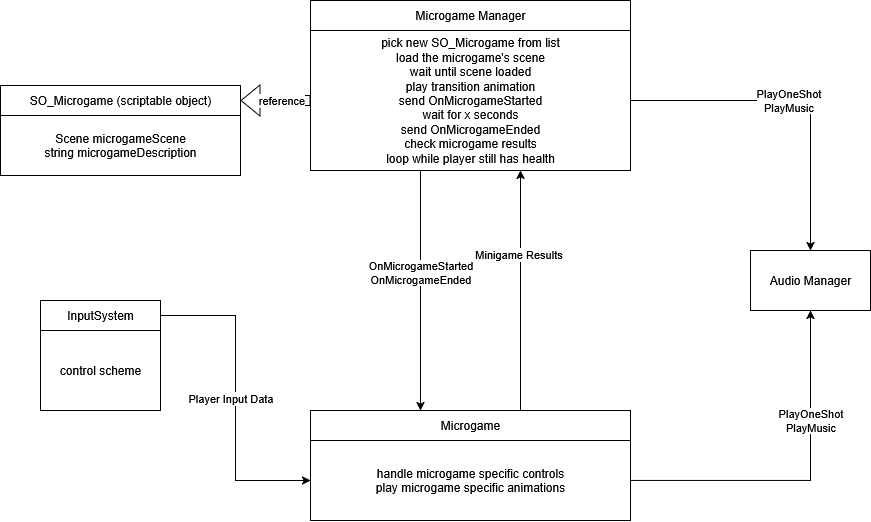

The diagram above was exported from draw.io. Its source (the exported page's mxGraphModel, read from the mxfile embedded in the PNG):
<mxGraphModel dx="1810" dy="523" grid="1" gridSize="10" guides="1" tooltips="1" connect="1" arrows="1" fold="1" page="1" pageScale="1" pageWidth="827" pageHeight="1169" math="0" shadow="0">
  <root>
    <mxCell id="0" />
    <mxCell id="1" parent="0" />
    <mxCell id="RqURyyMjr8bxJMYUTJfk-1" value="&lt;div align=&quot;center&quot;&gt;Microgame Manager&lt;/div&gt;" style="rounded=0;whiteSpace=wrap;html=1;align=center;" vertex="1" parent="1">
      <mxGeometry x="260" y="20" width="320" height="30" as="geometry" />
    </mxCell>
    <mxCell id="RqURyyMjr8bxJMYUTJfk-6" value="" style="edgeStyle=orthogonalEdgeStyle;rounded=0;orthogonalLoop=1;jettySize=auto;html=1;" edge="1" parent="1" source="RqURyyMjr8bxJMYUTJfk-2" target="RqURyyMjr8bxJMYUTJfk-4">
      <mxGeometry relative="1" as="geometry">
        <Array as="points">
          <mxPoint x="470" y="240" />
          <mxPoint x="470" y="240" />
        </Array>
      </mxGeometry>
    </mxCell>
    <mxCell id="RqURyyMjr8bxJMYUTJfk-7" value="&lt;div&gt;Minigame Results&lt;/div&gt;" style="edgeLabel;html=1;align=center;verticalAlign=middle;resizable=0;points=[];" vertex="1" connectable="0" parent="RqURyyMjr8bxJMYUTJfk-6">
      <mxGeometry x="0.3" y="2" relative="1" as="geometry">
        <mxPoint as="offset" />
      </mxGeometry>
    </mxCell>
    <mxCell id="RqURyyMjr8bxJMYUTJfk-2" value="Microgame" style="whiteSpace=wrap;html=1;rounded=0;" vertex="1" parent="1">
      <mxGeometry x="260" y="430" width="320" height="30" as="geometry" />
    </mxCell>
    <mxCell id="RqURyyMjr8bxJMYUTJfk-9" value="" style="rounded=0;orthogonalLoop=1;jettySize=auto;html=1;shape=flexArrow;endArrow=block;endFill=0;" edge="1" parent="1" source="RqURyyMjr8bxJMYUTJfk-4" target="RqURyyMjr8bxJMYUTJfk-8">
      <mxGeometry relative="1" as="geometry" />
    </mxCell>
    <mxCell id="RqURyyMjr8bxJMYUTJfk-25" value="reference" style="edgeLabel;html=1;align=center;verticalAlign=middle;resizable=0;points=[];" vertex="1" connectable="0" parent="RqURyyMjr8bxJMYUTJfk-9">
      <mxGeometry x="-0.381" y="-1" relative="1" as="geometry">
        <mxPoint x="-8" y="1" as="offset" />
      </mxGeometry>
    </mxCell>
    <mxCell id="RqURyyMjr8bxJMYUTJfk-12" style="edgeStyle=orthogonalEdgeStyle;rounded=0;orthogonalLoop=1;jettySize=auto;html=1;entryX=0.5;entryY=0;entryDx=0;entryDy=0;" edge="1" parent="1">
      <mxGeometry relative="1" as="geometry">
        <mxPoint x="370" y="190" as="sourcePoint" />
        <mxPoint x="370" y="430" as="targetPoint" />
      </mxGeometry>
    </mxCell>
    <mxCell id="RqURyyMjr8bxJMYUTJfk-13" value="&lt;div&gt;OnMicrogameStarted&lt;/div&gt;&lt;div&gt;OnMicrogameEnded&lt;/div&gt;" style="edgeLabel;html=1;align=center;verticalAlign=middle;resizable=0;points=[];" vertex="1" connectable="0" parent="RqURyyMjr8bxJMYUTJfk-12">
      <mxGeometry x="-0.1476" relative="1" as="geometry">
        <mxPoint as="offset" />
      </mxGeometry>
    </mxCell>
    <mxCell id="RqURyyMjr8bxJMYUTJfk-22" value="" style="edgeStyle=orthogonalEdgeStyle;rounded=0;orthogonalLoop=1;jettySize=auto;html=1;" edge="1" parent="1" source="RqURyyMjr8bxJMYUTJfk-4" target="RqURyyMjr8bxJMYUTJfk-21">
      <mxGeometry relative="1" as="geometry" />
    </mxCell>
    <mxCell id="RqURyyMjr8bxJMYUTJfk-26" value="&lt;div&gt;PlayOneShot&lt;br&gt;PlayMusic&lt;/div&gt;" style="edgeLabel;html=1;align=center;verticalAlign=middle;resizable=0;points=[];" vertex="1" connectable="0" parent="RqURyyMjr8bxJMYUTJfk-22">
      <mxGeometry x="-0.0455" relative="1" as="geometry">
        <mxPoint as="offset" />
      </mxGeometry>
    </mxCell>
    <mxCell id="RqURyyMjr8bxJMYUTJfk-4" value="&lt;div&gt;pick new SO_Microgame from list&lt;/div&gt;&lt;div&gt;load the microgame's scene&lt;/div&gt;&lt;div&gt;wait until scene loaded&lt;/div&gt;&lt;div&gt;play transition animation&lt;/div&gt;&lt;div&gt;send OnMicrogameStarted&lt;/div&gt;&lt;div&gt;wait for x seconds&lt;/div&gt;&lt;div&gt;send OnMicrogameEnded&lt;/div&gt;&lt;div&gt;check microgame results&lt;/div&gt;&lt;div&gt;loop while player still has health&lt;/div&gt;" style="rounded=0;whiteSpace=wrap;html=1;" vertex="1" parent="1">
      <mxGeometry x="260" y="50" width="320" height="140" as="geometry" />
    </mxCell>
    <mxCell id="RqURyyMjr8bxJMYUTJfk-8" value="SO_Microgame (scriptable object)" style="whiteSpace=wrap;html=1;rounded=0;" vertex="1" parent="1">
      <mxGeometry x="-50" y="105" width="240" height="30" as="geometry" />
    </mxCell>
    <mxCell id="RqURyyMjr8bxJMYUTJfk-11" value="&lt;div&gt;Scene microgameScene&lt;/div&gt;&lt;div&gt;string microgameDescription&lt;/div&gt;" style="rounded=0;whiteSpace=wrap;html=1;" vertex="1" parent="1">
      <mxGeometry x="-50" y="135" width="240" height="60" as="geometry" />
    </mxCell>
    <mxCell id="RqURyyMjr8bxJMYUTJfk-23" style="edgeStyle=orthogonalEdgeStyle;rounded=0;orthogonalLoop=1;jettySize=auto;html=1;entryX=0.5;entryY=1;entryDx=0;entryDy=0;" edge="1" parent="1" source="RqURyyMjr8bxJMYUTJfk-14" target="RqURyyMjr8bxJMYUTJfk-21">
      <mxGeometry relative="1" as="geometry" />
    </mxCell>
    <mxCell id="RqURyyMjr8bxJMYUTJfk-27" value="&lt;div&gt;PlayOneShot&lt;/div&gt;&lt;div&gt;PlayMusic&lt;/div&gt;" style="edgeLabel;html=1;align=center;verticalAlign=middle;resizable=0;points=[];" vertex="1" connectable="0" parent="RqURyyMjr8bxJMYUTJfk-23">
      <mxGeometry x="0.3695" relative="1" as="geometry">
        <mxPoint as="offset" />
      </mxGeometry>
    </mxCell>
    <mxCell id="RqURyyMjr8bxJMYUTJfk-14" value="&lt;div&gt;handle microgame specific controls&lt;/div&gt;play microgame specific animations" style="rounded=0;whiteSpace=wrap;html=1;" vertex="1" parent="1">
      <mxGeometry x="260" y="460" width="320" height="80" as="geometry" />
    </mxCell>
    <mxCell id="RqURyyMjr8bxJMYUTJfk-16" style="edgeStyle=orthogonalEdgeStyle;rounded=0;orthogonalLoop=1;jettySize=auto;html=1;entryX=0;entryY=0.5;entryDx=0;entryDy=0;" edge="1" parent="1" source="RqURyyMjr8bxJMYUTJfk-15" target="RqURyyMjr8bxJMYUTJfk-14">
      <mxGeometry relative="1" as="geometry" />
    </mxCell>
    <mxCell id="RqURyyMjr8bxJMYUTJfk-18" value="&lt;div&gt;Player Input Data&lt;/div&gt;" style="edgeLabel;html=1;align=center;verticalAlign=middle;resizable=0;points=[];" vertex="1" connectable="0" parent="RqURyyMjr8bxJMYUTJfk-16">
      <mxGeometry x="-0.3284" y="1" relative="1" as="geometry">
        <mxPoint x="-6" y="52" as="offset" />
      </mxGeometry>
    </mxCell>
    <mxCell id="RqURyyMjr8bxJMYUTJfk-15" value="InputSystem" style="rounded=0;whiteSpace=wrap;html=1;" vertex="1" parent="1">
      <mxGeometry x="-10" y="320" width="120" height="30" as="geometry" />
    </mxCell>
    <mxCell id="RqURyyMjr8bxJMYUTJfk-17" value="&lt;div&gt;&lt;br&gt;&lt;/div&gt;" style="text;html=1;align=center;verticalAlign=middle;resizable=0;points=[];autosize=1;strokeColor=none;fillColor=none;" vertex="1" parent="1">
      <mxGeometry x="170" y="398" width="20" height="30" as="geometry" />
    </mxCell>
    <mxCell id="RqURyyMjr8bxJMYUTJfk-19" value="control scheme" style="rounded=0;whiteSpace=wrap;html=1;" vertex="1" parent="1">
      <mxGeometry x="-10" y="350" width="120" height="80" as="geometry" />
    </mxCell>
    <mxCell id="RqURyyMjr8bxJMYUTJfk-21" value="&lt;div&gt;Audio Manager&lt;/div&gt;" style="whiteSpace=wrap;html=1;rounded=0;" vertex="1" parent="1">
      <mxGeometry x="700" y="270" width="120" height="60" as="geometry" />
    </mxCell>
  </root>
</mxGraphModel>